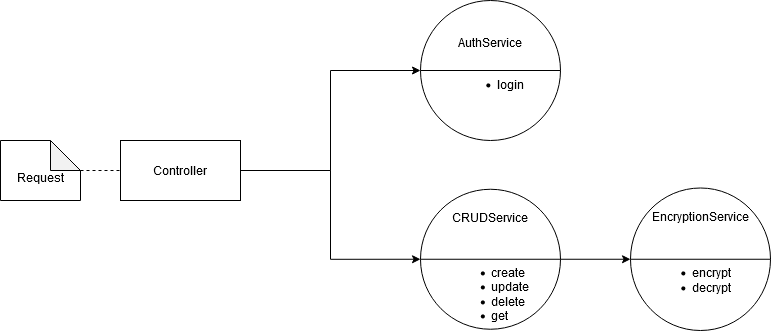

The diagram above was exported from draw.io. Its source (the exported page's mxGraphModel, read from the mxfile embedded in the PNG):
<mxGraphModel dx="1050" dy="566" grid="1" gridSize="10" guides="1" tooltips="1" connect="1" arrows="1" fold="1" page="1" pageScale="1" pageWidth="850" pageHeight="1100" math="0" shadow="0">
  <root>
    <mxCell id="0" />
    <mxCell id="1" parent="0" />
    <mxCell id="P6i1GFPi_rYfSafgAOvj-4" style="edgeStyle=orthogonalEdgeStyle;rounded=0;orthogonalLoop=1;jettySize=auto;html=1;entryX=0;entryY=0.5;entryDx=0;entryDy=0;" edge="1" parent="1" source="P6i1GFPi_rYfSafgAOvj-2" target="P6i1GFPi_rYfSafgAOvj-3">
      <mxGeometry relative="1" as="geometry" />
    </mxCell>
    <mxCell id="P6i1GFPi_rYfSafgAOvj-2" value="&lt;div&gt;&lt;br&gt;&lt;/div&gt;&lt;div&gt;CRUDService&lt;/div&gt;&lt;div&gt;&lt;br&gt;&lt;/div&gt;&lt;div&gt;&lt;br&gt;&lt;/div&gt;&lt;ul&gt;&lt;li&gt;&lt;div align=&quot;left&quot;&gt;create&lt;/div&gt;&lt;/li&gt;&lt;li&gt;&lt;div align=&quot;left&quot;&gt;update&lt;/div&gt;&lt;/li&gt;&lt;li&gt;&lt;div align=&quot;left&quot;&gt;delete&lt;/div&gt;&lt;/li&gt;&lt;li&gt;&lt;div align=&quot;left&quot;&gt;get&lt;/div&gt;&lt;/li&gt;&lt;/ul&gt;" style="shape=lineEllipse;perimeter=ellipsePerimeter;whiteSpace=wrap;html=1;backgroundOutline=1;verticalAlign=top;" vertex="1" parent="1">
      <mxGeometry x="430" y="248.75" width="140" height="140" as="geometry" />
    </mxCell>
    <mxCell id="P6i1GFPi_rYfSafgAOvj-3" value="&lt;div&gt;&lt;br&gt;&lt;/div&gt;&lt;div&gt;EncryptionService&lt;/div&gt;&lt;div&gt;&lt;br&gt;&lt;/div&gt;&lt;div&gt;&lt;br&gt;&lt;/div&gt;&lt;div align=&quot;left&quot;&gt;&lt;ul&gt;&lt;li&gt;encrypt&lt;/li&gt;&lt;li&gt;decrypt&lt;/li&gt;&lt;/ul&gt;&lt;/div&gt;" style="shape=lineEllipse;perimeter=ellipsePerimeter;whiteSpace=wrap;html=1;backgroundOutline=1;verticalAlign=top;" vertex="1" parent="1">
      <mxGeometry x="640" y="247.5" width="140" height="142.5" as="geometry" />
    </mxCell>
    <mxCell id="P6i1GFPi_rYfSafgAOvj-5" value="&lt;div&gt;&lt;br&gt;&lt;/div&gt;&lt;div&gt;&lt;br&gt;&lt;/div&gt;&lt;div&gt;AuthService&lt;/div&gt;&lt;div&gt;&lt;br&gt;&lt;/div&gt;&lt;div&gt;&lt;ul&gt;&lt;li&gt;login&lt;/li&gt;&lt;/ul&gt;&lt;/div&gt;" style="shape=lineEllipse;perimeter=ellipsePerimeter;whiteSpace=wrap;html=1;backgroundOutline=1;verticalAlign=top;align=center;" vertex="1" parent="1">
      <mxGeometry x="430" y="60" width="140" height="140" as="geometry" />
    </mxCell>
    <mxCell id="P6i1GFPi_rYfSafgAOvj-7" style="edgeStyle=orthogonalEdgeStyle;rounded=0;orthogonalLoop=1;jettySize=auto;html=1;entryX=0;entryY=0.5;entryDx=0;entryDy=0;" edge="1" parent="1" source="P6i1GFPi_rYfSafgAOvj-6" target="P6i1GFPi_rYfSafgAOvj-5">
      <mxGeometry relative="1" as="geometry" />
    </mxCell>
    <mxCell id="P6i1GFPi_rYfSafgAOvj-8" style="edgeStyle=orthogonalEdgeStyle;rounded=0;orthogonalLoop=1;jettySize=auto;html=1;entryX=0;entryY=0.5;entryDx=0;entryDy=0;" edge="1" parent="1" source="P6i1GFPi_rYfSafgAOvj-6" target="P6i1GFPi_rYfSafgAOvj-2">
      <mxGeometry relative="1" as="geometry" />
    </mxCell>
    <mxCell id="P6i1GFPi_rYfSafgAOvj-6" value="&lt;div&gt;Controller&lt;/div&gt;" style="rounded=0;whiteSpace=wrap;html=1;" vertex="1" parent="1">
      <mxGeometry x="130" y="200" width="120" height="60" as="geometry" />
    </mxCell>
    <mxCell id="P6i1GFPi_rYfSafgAOvj-9" value="&lt;div&gt;&lt;br&gt;&lt;/div&gt;&lt;div&gt;Request&lt;/div&gt;" style="shape=note;whiteSpace=wrap;html=1;backgroundOutline=1;darkOpacity=0.05;" vertex="1" parent="1">
      <mxGeometry x="10" y="200" width="80" height="60" as="geometry" />
    </mxCell>
    <mxCell id="P6i1GFPi_rYfSafgAOvj-13" value="" style="endArrow=none;dashed=1;html=1;rounded=0;exitX=0;exitY=0;exitDx=80;exitDy=30;exitPerimeter=0;entryX=0;entryY=0.5;entryDx=0;entryDy=0;" edge="1" parent="1" source="P6i1GFPi_rYfSafgAOvj-9" target="P6i1GFPi_rYfSafgAOvj-6">
      <mxGeometry width="50" height="50" relative="1" as="geometry">
        <mxPoint x="90" y="190" as="sourcePoint" />
        <mxPoint x="140" y="140" as="targetPoint" />
      </mxGeometry>
    </mxCell>
  </root>
</mxGraphModel>